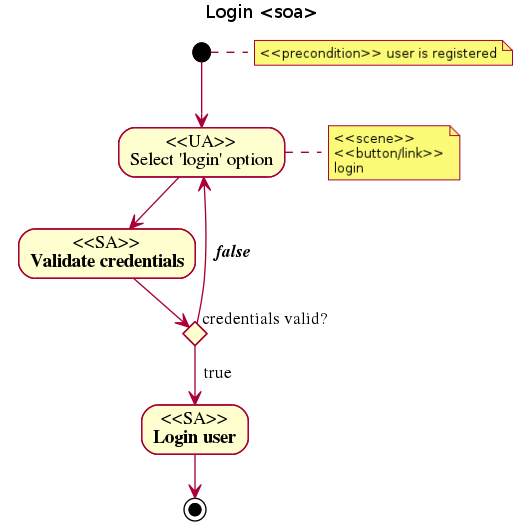

The diagram above was rendered by PlantUML. Its source (embedded in the PNG):
@startuml
title Login <soa>
note right: <<precondition>> user is registered
(*) --> "<<UA>>\nSelect 'login' option"
note right: <<scene>>\n<<button/link>>\nlogin
--> "<<SA>>\nValidate credentials" 
   if "                                                 credentials valid?" then
     --> [  true] "<<SA>>\nLogin user" 
     --> (*)
   else
     ---> [  false] "<<UA>>\nSelect 'login' option"
   endif
@enduml